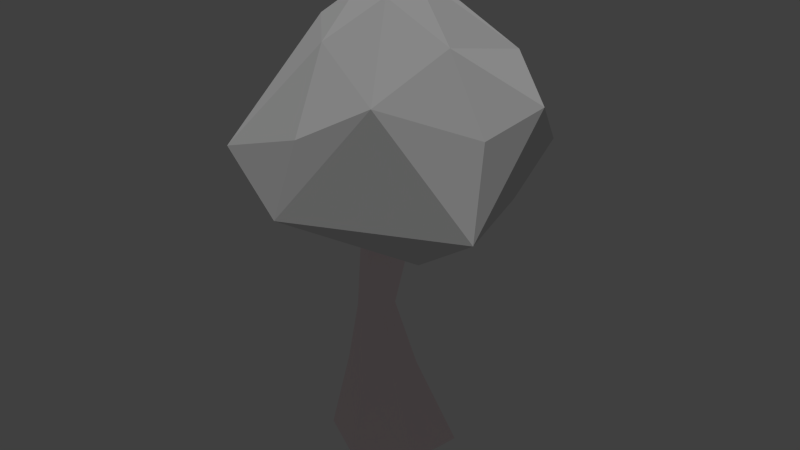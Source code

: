 # Source: tree3.blend  (saved by Blender 2.70.0; exported with 4.5.12 LTS)
import bpy
from mathutils import Matrix  # noqa: F401  (used for matrix-valued properties, if any)

bpy.ops.wm.read_factory_settings(use_empty=True)
scene = bpy.context.scene
scene.name = 'Scene'

# ---- collections
col_collection_1 = bpy.data.collections.new('Collection 1'); scene.collection.children.link(col_collection_1)

# ---- materials (node trees are filled in below, after node groups)
mat_grass2 = bpy.data.materials.new('Grass2')
mat_grass2.alpha_threshold = 0.0
mat_grass2.use_transparent_shadow = False
mat_grass2.roughness = 0.5
mat_grass2.line_color = (0.0, 0.0, 0.0, 1.0)
mat_trunk = bpy.data.materials.new('Trunk')
mat_trunk.alpha_threshold = 0.0
mat_trunk.use_transparent_shadow = False
mat_trunk.diffuse_color = (1.0, 0.8509, 0.8765, 1.0)
mat_trunk.roughness = 0.5
mat_trunk.line_color = (0.0, 0.0, 0.0, 1.0)

# ---- material node trees

# ---- world
world_world = bpy.data.worlds.new('World'); scene.world = world_world
world_world.color = (0.05088, 0.05088, 0.05088)
world_world.use_sun_shadow = False
world_world.sun_shadow_jitter_overblur = 0.0
world_world.cycles.sampling_method = 'MANUAL'
world_world.cycles.sample_map_resolution = 256

# ---- lights
light_sun = bpy.data.lights.new('Sun', 'SUN')
light_sun.transmission_factor = 0.0
light_sun.angle = 0.1993
light_sun.energy = 1.0
light_sun.shadow_buffer_clip_start = 0.5
light_sun.shadow_soft_size = 0.1
light_sun.shadow_cascade_max_distance = 1000.0
light_sun.cycles.use_multiple_importance_sampling = False

# ---- meshes
me_icosphere_001 = bpy.data.meshes.new('Icosphere.001')
me_icosphere_001.from_pydata([(-0.005303, -0.05987, -3.565), (2.505, -2.305, -1.74), (-0.9756, -3.003, -1.579), (-3.03, 0.02566, -1.439), (-1.034, 2.996, -1.568), (2.382, 1.826, -1.417), (0.9727, -3.0, 1.575), (-2.436, -1.825, 1.711), (-2.73, 1.91, 1.496), (0.5351, 3.155, 1.39), (2.885, 0.04215, 1.633), (-0.3662, 0.1704, 3.274), (-0.575, -1.801, -3.027), (1.469, -1.425, -3.167), (0.925, -3.009, -1.94), (2.89, -0.1848, -1.77), (1.448, 1.037, -2.948), (-1.856, 0.0, -3.003), (-2.35, -1.749, -1.769), (-0.5793, 1.762, -2.996), (-2.438, 1.759, -1.846), (0.8247, 2.842, -1.795), (3.244, -1.231, 0.08233), (3.272, 1.078, 0.1838), (0.0, -3.53, 0.0), (2.059, -2.999, -0.04546), (-2.892, -0.9951, 0.5191), (-2.032, -2.847, 0.04679), (-2.194, 2.872, -0.02423), (-3.343, 1.096, 0.05199), (1.767, 2.897, 0.0348), (-0.2202, 3.581, -0.06394), (2.338, -1.743, 1.865), (-0.9301, -2.853, 1.851), (-3.003, 0.04412, 1.901), (-1.285, 2.997, 1.642), (1.965, 1.889, 1.775), (0.4587, -1.694, 2.897), (1.488, 0.1391, 2.842), (-1.625, -1.025, 2.903), (-1.838, 1.237, 2.78), (0.02037, 1.994, 2.678)], [], [(0, 13, 12), (1, 13, 15), (0, 12, 17), (0, 17, 19), (0, 19, 16), (1, 15, 22), (2, 14, 24), (3, 18, 26), (4, 20, 28), (5, 21, 30), (1, 22, 25), (2, 24, 27), (3, 26, 29), (4, 28, 31), (5, 30, 23), (6, 32, 37), (7, 33, 39), (8, 34, 40), (9, 35, 41), (10, 36, 38), (12, 14, 2), (12, 13, 14), (13, 1, 14), (15, 16, 5), (15, 13, 16), (13, 0, 16), (17, 18, 3), (17, 12, 18), (12, 2, 18), (19, 20, 4), (19, 17, 20), (17, 3, 20), (16, 21, 5), (16, 19, 21), (19, 4, 21), (22, 23, 10), (22, 15, 23), (15, 5, 23), (24, 25, 6), (24, 14, 25), (14, 1, 25), (26, 27, 7), (26, 18, 27), (18, 2, 27), (28, 29, 8), (28, 20, 29), (20, 3, 29), (30, 31, 9), (30, 21, 31), (21, 4, 31), (25, 32, 6), (25, 22, 32), (22, 10, 32), (27, 33, 7), (27, 24, 33), (24, 6, 33), (29, 34, 8), (29, 26, 34), (26, 7, 34), (31, 35, 9), (31, 28, 35), (28, 8, 35), (23, 36, 10), (23, 30, 36), (30, 9, 36), (37, 38, 11), (37, 32, 38), (32, 10, 38), (39, 37, 11), (39, 33, 37), (33, 6, 37), (40, 39, 11), (40, 34, 39), (34, 7, 39), (41, 40, 11), (41, 35, 40), (35, 8, 40), (38, 41, 11), (38, 36, 41), (36, 9, 41)])
_uv = me_icosphere_001.uv_layers.new(name='UVMap')
_uv.uv.foreach_set('vector', [0.001606, 0.1917, 0.1867, 0.1876, 0.0906, 0.3365, 0.28, 0.2938, 0.1867, 0.1876, 0.3996, 0.1735, 1.002, 0.1917, 1.091, 0.3365, 0.9692, 0.3818, 1.002, 0.1917, 0.9692, 0.3818, 0.8559, 0.2697, 1.002, 0.1917, 0.8559, 0.2697, 0.7595, 0.06157, 0.28, 0.2938, 0.3996, 0.1735, 0.3811, 0.3578, 0.1342, 0.4863, 0.2024, 0.3687, 0.2095, 0.5493, 0.9536, 0.5579, 1.047, 0.5253, 1.008, 0.7358, 0.7909, 0.4031, 0.8742, 0.4732, 0.797, 0.564, 0.5914, 0.2064, 0.7196, 0.2746, 0.6293, 0.3673, 0.28, 0.2938, 0.3811, 0.3578, 0.2886, 0.4402, 0.1342, 0.4863, 0.2095, 0.5493, 0.1192, 0.648, 0.9536, 0.5579, 1.008, 0.7358, 0.8865, 0.6575, 0.7909, 0.4031, 0.797, 0.564, 0.7191, 0.4573, 0.5914, 0.2064, 0.6293, 0.3673, 0.5039, 0.3255, 0.2889, 0.601, 0.3734, 0.5336, 0.3533, 0.7398, 0.09517, 0.8142, 0.2157, 0.7329, 0.214, 0.9446, 0.8056, 0.717, 0.9108, 0.8356, 0.7301, 0.8261, 0.6569, 0.5211, 0.724, 0.6299, 0.6273, 0.676, 0.4586, 0.4618, 0.5633, 0.4927, 0.4797, 0.6392, 0.0906, 0.3365, 0.2024, 0.3687, 0.1342, 0.4863, 0.0906, 0.3365, 0.1867, 0.1876, 0.2024, 0.3687, 0.1867, 0.1876, 0.28, 0.2938, 0.2024, 0.3687, 0.3996, 0.1735, 0.7595, 0.06157, 0.5914, 0.2064, 0.3996, 0.1735, 1.187, 0.1876, 0.7595, 0.06157, 1.187, 0.1876, 1.002, 0.1917, 0.7595, 0.06157, 0.9692, 0.3818, 1.047, 0.5253, 0.9536, 0.5579, 0.9692, 0.3818, 1.091, 0.3365, 1.047, 0.5253, 0.0906, 0.3365, 0.1342, 0.4863, 0.04733, 0.5253, 0.8559, 0.2697, 0.8742, 0.4732, 0.7909, 0.4031, 0.8559, 0.2697, 0.9692, 0.3818, 0.8742, 0.4732, 0.9692, 0.3818, 0.9536, 0.5579, 0.8742, 0.4732, 0.7595, 0.06157, 0.7196, 0.2746, 0.5914, 0.2064, 0.7595, 0.06157, 0.8559, 0.2697, 0.7196, 0.2746, 0.8559, 0.2697, 0.7909, 0.4031, 0.7196, 0.2746, 0.3811, 0.3578, 0.5039, 0.3255, 0.4586, 0.4618, 0.3811, 0.3578, 0.3996, 0.1735, 0.5039, 0.3255, 0.3996, 0.1735, 0.5914, 0.2064, 0.5039, 0.3255, 0.2095, 0.5493, 0.2886, 0.4402, 0.2889, 0.601, 0.2095, 0.5493, 0.2024, 0.3687, 0.2886, 0.4402, 0.2024, 0.3687, 0.28, 0.2938, 0.2886, 0.4402, 0.007779, 0.7358, 0.1192, 0.648, 0.09517, 0.8142, 0.007779, 0.7358, 0.04733, 0.5253, 0.1192, 0.648, 0.04733, 0.5253, 0.1342, 0.4863, 0.1192, 0.648, 0.797, 0.564, 0.8865, 0.6575, 0.8056, 0.717, 0.797, 0.564, 0.8742, 0.4732, 0.8865, 0.6575, 0.8742, 0.4732, 0.9536, 0.5579, 0.8865, 0.6575, 0.6293, 0.3673, 0.7191, 0.4573, 0.6569, 0.5211, 0.6293, 0.3673, 0.7196, 0.2746, 0.7191, 0.4573, 0.7196, 0.2746, 0.7909, 0.4031, 0.7191, 0.4573, 0.2886, 0.4402, 0.3734, 0.5336, 0.2889, 0.601, 0.2886, 0.4402, 0.3811, 0.3578, 0.3734, 0.5336, 0.3811, 0.3578, 0.4586, 0.4618, 0.3734, 0.5336, 0.1192, 0.648, 0.2157, 0.7329, 0.09517, 0.8142, 0.1192, 0.648, 0.2095, 0.5493, 0.2157, 0.7329, 0.2095, 0.5493, 0.2889, 0.601, 0.2157, 0.7329, 0.8865, 0.6575, 0.9108, 0.8356, 0.8056, 0.717, 0.8865, 0.6575, 1.008, 0.7358, 0.9108, 0.8356, 1.008, 0.7358, 1.095, 0.8142, 0.9108, 0.8356, 0.7191, 0.4573, 0.724, 0.6299, 0.6569, 0.5211, 0.7191, 0.4573, 0.797, 0.564, 0.724, 0.6299, 0.797, 0.564, 0.8056, 0.717, 0.724, 0.6299, 0.5039, 0.3255, 0.5633, 0.4927, 0.4586, 0.4618, 0.5039, 0.3255, 0.6293, 0.3673, 0.5633, 0.4927, 0.6293, 0.3673, 0.6569, 0.5211, 0.5633, 0.4927, 0.3533, 0.7398, 0.4797, 0.6392, 0.5275, 0.842, 0.3533, 0.7398, 0.3734, 0.5336, 0.4797, 0.6392, 0.3734, 0.5336, 0.4586, 0.4618, 0.4797, 0.6392, 0.214, 0.9446, 0.3533, 0.7398, 0.5275, 0.842, 0.214, 0.9446, 0.2157, 0.7329, 0.3533, 0.7398, 0.2157, 0.7329, 0.2889, 0.601, 0.3533, 0.7398, 0.7301, 0.8261, 1.214, 0.9446, 0.5275, 0.842, 0.7301, 0.8261, 0.9108, 0.8356, 1.214, 0.9446, 0.9108, 0.8356, 1.095, 0.8142, 1.214, 0.9446, 0.6273, 0.676, 0.7301, 0.8261, 0.5275, 0.842, 0.6273, 0.676, 0.724, 0.6299, 0.7301, 0.8261, 0.724, 0.6299, 0.8056, 0.717, 0.7301, 0.8261, 0.4797, 0.6392, 0.6273, 0.676, 0.5275, 0.842, 0.4797, 0.6392, 0.5633, 0.4927, 0.6273, 0.676, 0.5633, 0.4927, 0.6569, 0.5211, 0.6273, 0.676])
me_icosphere_001.materials.append(mat_grass2)
me_icosphere_001.use_remesh_preserve_volume = False
me_icosphere_001.use_remesh_preserve_attributes = False
me_icosphere_001.use_mirror_vertex_groups = False
me_icosphere_001.update()
me_cylinder = bpy.data.meshes.new('Cylinder')
me_cylinder.from_pydata([(0.01832, 2.297, -0.6026), (-0.1251, 0.811, 7.96), (2.505, 0.8876, -0.5256), (0.7306, 0.3771, 8.384), (2.065, -1.248, -0.6002), (0.6828, -0.5966, 7.953), (0.0115, -2.406, -0.5403), (-0.09962, -1.061, 8.384), (-2.028, -1.253, -0.613), (-0.9372, -0.6031, 7.864), (-2.479, 0.8906, -0.5269), (-0.9299, 0.3771, 8.384), (-0.0009524, 0.9991, 9.636), (0.8339, 0.4695, 9.175), (0.8635, -0.5025, 9.555), (-0.02798, -1.023, 9.175), (-0.8688, -0.5028, 9.543), (-0.8899, 0.4695, 9.175), (0.8606, 3.828, 10.9), (0.9613, 3.769, 10.95), (0.76, 3.769, 10.95), (0.8606, 3.828, 11.07), (0.9613, 3.769, 11.02), (0.76, 3.769, 11.02), (3.67, -1.774, 10.59), (3.67, -1.833, 10.57), (3.619, -1.863, 10.59), (3.67, -1.774, 10.63), (3.67, -1.833, 10.65), (3.619, -1.863, 10.63), (-0.007634, 0.02147, 11.64), (0.06643, -0.02129, 11.61), (0.06643, -0.1068, 11.64), (-0.007634, -0.1496, 11.61), (-0.0817, -0.1068, 11.64), (-0.0817, -0.02129, 11.61), (-3.016, -1.447, 11.82), (-3.094, -1.402, 11.78), (-3.094, -1.311, 11.82), (-3.016, -1.447, 11.87), (-3.094, -1.402, 11.9), (-3.094, -1.311, 11.87), (2.026, -0.6915, 9.216), (2.031, -0.6864, 9.502), (1.644, -1.352, 9.217), (1.629, -1.363, 8.922), (2.031, -1.127, 9.656), (2.024, -1.134, 9.056), (0.817, 2.274, 9.747), (0.8164, 2.273, 9.384), (-0.1633, 2.274, 9.384), (-0.1632, 2.274, 9.747), (0.3269, 2.557, 9.991), (0.3258, 2.556, 9.171), (-1.954, -1.376, 9.825), (-1.954, -1.376, 10.11), (-2.344, -0.6996, 10.11), (-2.344, -0.6996, 9.825), (-1.98, -1.08, 10.27), (-2.344, -1.15, 9.629), (-0.3538, 0.2667, 5.111), (0.2602, -0.07649, 5.328), (0.2637, -0.8027, 5.119), (-0.3576, -1.146, 5.328), (-0.9728, -0.7986, 5.095), (-0.9753, -0.07642, 5.328), (1.094, 0.1877, 2.854), (1.116, -1.134, 2.812), (-0.02745, -1.72, 2.864), (-1.181, -1.144, 2.802), (-1.117, 0.1723, 2.856), (-0.02785, 0.8425, 2.808)], [], [(60, 1, 3, 61), (61, 3, 5, 62), (62, 5, 7, 63), (63, 7, 9, 64), (50, 51, 23, 20), (65, 11, 1, 60), (64, 9, 11, 65), (12, 17, 35, 30), (56, 57, 38, 41), (54, 55, 39, 36), (44, 45, 26, 29), (42, 43, 27, 24), (48, 49, 19, 22), (18, 20, 23, 21), (19, 18, 21, 22), (51, 52, 21, 23), (52, 48, 22, 21), (53, 50, 20, 18), (49, 53, 18, 19), (26, 25, 28, 29), (25, 24, 27, 28), (46, 44, 29, 28), (43, 46, 28, 27), (45, 47, 25, 26), (47, 42, 24, 25), (31, 30, 35, 34, 33, 32), (17, 16, 34, 35), (16, 15, 33, 34), (15, 14, 32, 33), (14, 13, 31, 32), (13, 12, 30, 31), (38, 37, 40, 41), (37, 36, 39, 40), (58, 56, 41, 40), (55, 58, 40, 39), (57, 59, 37, 38), (59, 54, 36, 37), (15, 7, 45, 44), (3, 13, 43, 42), (14, 15, 44, 46), (13, 14, 46, 43), (7, 5, 47, 45), (5, 3, 42, 47), (44, 45, 47, 42, 43, 46), (11, 17, 51, 50), (13, 3, 49, 48), (17, 12, 52, 51), (12, 13, 48, 52), (1, 11, 50, 53), (3, 1, 53, 49), (17, 11, 57, 56), (7, 15, 55, 54), (16, 17, 56, 58), (15, 16, 58, 55), (11, 9, 59, 57), (9, 7, 54, 59), (71, 60, 61, 66), (66, 61, 62, 67), (67, 62, 63, 68), (68, 63, 64, 69), (70, 65, 60, 71), (69, 64, 65, 70), (0, 71, 66, 2), (2, 66, 67, 4), (4, 67, 68, 6), (6, 68, 69, 8), (10, 70, 71, 0), (8, 69, 70, 10)])
_uv = me_cylinder.uv_layers.new(name='UVMap')
_uv.uv.foreach_set('vector', [0.3723, 0.4499, 0.3546, 0.6709, 0.2971, 0.6951, 0.3105, 0.4621, 0.3105, 0.4621, 0.2971, 0.6951, 0.2447, 0.6589, 0.2497, 0.4482, 0.2497, 0.4482, 0.2447, 0.6589, 0.1789, 0.6764, 0.1986, 0.4701, 0.5337, 0.4883, 0.5377, 0.696, 0.4745, 0.6582, 0.4873, 0.4609, 0.1484, 0.8446, 0.1517, 0.8452, 0.1524, 0.8516, 0.1523, 0.8516, 0.4298, 0.4714, 0.4139, 0.696, 0.3546, 0.6709, 0.3723, 0.4499, 0.4873, 0.4609, 0.4745, 0.6582, 0.4139, 0.696, 0.4298, 0.4714, 0.6655, 0.9149, 0.5363, 0.9149, 0.6254, 0.8206, 0.6294, 0.821, 0.3767, 0.8521, 0.3751, 0.8515, 0.3808, 0.8509, 0.3808, 0.8509, 0.387, 0.8477, 0.3859, 0.8494, 0.3809, 0.8508, 0.3809, 0.8508, 0.7768, 0.03715, 0.8057, 0.0001873, 0.8211, 0.1131, 0.821, 0.1133, 0.8732, 0.168, 0.8363, 0.1707, 0.8212, 0.1136, 0.8215, 0.1136, 0.1554, 0.8555, 0.1538, 0.858, 0.1524, 0.8516, 0.1524, 0.8516, 0.1523, 0.8516, 0.1523, 0.8516, 0.1524, 0.8516, 0.1524, 0.8516, 0.1524, 0.8516, 0.1523, 0.8516, 0.1524, 0.8516, 0.1524, 0.8516, 0.1517, 0.8452, 0.1535, 0.8499, 0.1524, 0.8516, 0.1524, 0.8516, 0.1535, 0.8499, 0.1554, 0.8555, 0.1524, 0.8516, 0.1524, 0.8516, 0.149, 0.8525, 0.1484, 0.8446, 0.1523, 0.8516, 0.1523, 0.8516, 0.1538, 0.858, 0.149, 0.8525, 0.1523, 0.8516, 0.1524, 0.8516, 0.8211, 0.1131, 0.8214, 0.1133, 0.8212, 0.1134, 0.821, 0.1133, 0.8214, 0.1133, 0.8215, 0.1136, 0.8212, 0.1136, 0.8212, 0.1134, 0.776, 0.1316, 0.7768, 0.03715, 0.821, 0.1133, 0.8212, 0.1134, 0.8363, 0.1707, 0.776, 0.1316, 0.8212, 0.1134, 0.8212, 0.1136, 0.8057, 0.0001873, 0.8732, 0.05941, 0.8214, 0.1133, 0.8211, 0.1131, 0.8732, 0.05941, 0.8732, 0.168, 0.8215, 0.1136, 0.8214, 0.1133, 0.632, 0.8181, 0.6294, 0.821, 0.6254, 0.8206, 0.6243, 0.8168, 0.6267, 0.8137, 0.6299, 0.8152, 0.5363, 0.9149, 0.5225, 0.8008, 0.6243, 0.8168, 0.6254, 0.8206, 0.5225, 0.8008, 0.5788, 0.6964, 0.6267, 0.8137, 0.6243, 0.8168, 0.5788, 0.6964, 0.6972, 0.7382, 0.6299, 0.8152, 0.6267, 0.8137, 0.6972, 0.7382, 0.7592, 0.8357, 0.632, 0.8181, 0.6299, 0.8152, 0.7592, 0.8357, 0.6655, 0.9149, 0.6294, 0.821, 0.632, 0.8181, 0.3808, 0.8509, 0.3808, 0.8508, 0.3808, 0.8509, 0.3808, 0.8509, 0.3808, 0.8508, 0.3809, 0.8508, 0.3809, 0.8508, 0.3808, 0.8509, 0.3835, 0.8526, 0.3767, 0.8521, 0.3808, 0.8509, 0.3808, 0.8509, 0.3859, 0.8494, 0.3835, 0.8526, 0.3808, 0.8509, 0.3809, 0.8508, 0.3751, 0.8515, 0.3797, 0.8472, 0.3808, 0.8508, 0.3808, 0.8509, 0.3797, 0.8472, 0.387, 0.8477, 0.3809, 0.8508, 0.3808, 0.8508, 0.7596, 0.8241, 0.7596, 0.7343, 0.8621, 0.794, 0.8638, 0.8048, 0.9852, 0.7479, 0.9782, 0.8317, 0.8855, 0.8097, 0.8877, 0.8014, 0.8729, 0.8852, 0.7596, 0.8241, 0.8638, 0.8048, 0.8767, 0.8089, 0.9782, 0.8317, 0.8729, 0.8852, 0.8767, 0.8089, 0.8855, 0.8097, 0.7596, 0.7343, 0.8735, 0.6964, 0.8753, 0.7988, 0.8621, 0.794, 0.8735, 0.6964, 0.9852, 0.7479, 0.8877, 0.8014, 0.8753, 0.7988, 0.7828, 0.6759, 0.776, 0.6571, 0.8083, 0.6571, 0.8402, 0.6589, 0.8461, 0.6774, 0.8204, 0.696, 0.0001873, 0.7264, 0.1169, 0.6964, 0.1517, 0.8452, 0.1484, 0.8446, 0.2197, 0.944, 0.1335, 0.9998, 0.1538, 0.858, 0.1554, 0.8555, 0.1169, 0.6964, 0.2286, 0.7987, 0.1535, 0.8499, 0.1517, 0.8452, 0.2286, 0.7987, 0.2197, 0.944, 0.1554, 0.8555, 0.1535, 0.8499, 0.0001876, 0.9006, 0.0001873, 0.7264, 0.1484, 0.8446, 0.149, 0.8525, 0.1335, 0.9998, 0.0001876, 0.9006, 0.149, 0.8525, 0.1538, 0.858, 0.2899, 0.9276, 0.229, 0.8432, 0.3751, 0.8515, 0.3767, 0.8521, 0.5177, 0.742, 0.5221, 0.8549, 0.3859, 0.8494, 0.387, 0.8477, 0.4182, 0.9276, 0.2899, 0.9276, 0.3767, 0.8521, 0.3835, 0.8526, 0.5221, 0.8549, 0.4182, 0.9276, 0.3835, 0.8526, 0.3859, 0.8494, 0.229, 0.8432, 0.3353, 0.6964, 0.3797, 0.8472, 0.3751, 0.8515, 0.3353, 0.6964, 0.5177, 0.742, 0.387, 0.8477, 0.3797, 0.8472, 0.3773, 0.2509, 0.3723, 0.4499, 0.3105, 0.4621, 0.2861, 0.2499, 0.2861, 0.2499, 0.3105, 0.4621, 0.2497, 0.4482, 0.1989, 0.2699, 0.1989, 0.2699, 0.2497, 0.4482, 0.1986, 0.4701, 0.1312, 0.3133, 0.6309, 0.3519, 0.5337, 0.4883, 0.4873, 0.4609, 0.5587, 0.3053, 0.4663, 0.2734, 0.4298, 0.4714, 0.3723, 0.4499, 0.3773, 0.2509, 0.5587, 0.3053, 0.4873, 0.4609, 0.4298, 0.4714, 0.4663, 0.2734, 0.3975, 0.0001873, 0.3773, 0.2509, 0.2861, 0.2499, 0.2326, 0.01227, 0.2326, 0.01227, 0.2861, 0.2499, 0.1989, 0.2699, 0.1161, 0.06502, 0.1161, 0.06502, 0.1989, 0.2699, 0.1312, 0.3133, 0.0001873, 0.1479, 0.7756, 0.1952, 0.6309, 0.3519, 0.5587, 0.3053, 0.6689, 0.1057, 0.5612, 0.03905, 0.4663, 0.2734, 0.3773, 0.2509, 0.3975, 0.0001873, 0.6689, 0.1057, 0.5587, 0.3053, 0.4663, 0.2734, 0.5612, 0.03905])
me_cylinder.materials.append(mat_trunk)
me_cylinder.use_remesh_preserve_volume = False
me_cylinder.use_remesh_preserve_attributes = False
me_cylinder.use_mirror_vertex_groups = False
me_cylinder.update()

# ---- objects
ob_sun = bpy.data.objects.new('Sun', light_sun)
ob_icosphere = bpy.data.objects.new('Icosphere', me_icosphere_001)
ob_cylinder = bpy.data.objects.new('Cylinder', me_cylinder)

# ---- transforms, parenting, visibility, modifiers, constraints
ob_sun.location = (2.197, -4.736, 11.61)
ob_sun.scale = (0.5551, 0.5551, 0.5551)
ob_sun.lineart.crease_threshold = 0.0
ob_icosphere.location = (0.7588, -0.8923, 7.782)
ob_icosphere.scale = (0.829, 0.829, 0.7212)
ob_icosphere.lineart.crease_threshold = 0.0
_m = ob_icosphere.modifiers.new('Decimate', 'DECIMATE')
_m.ratio = 0.6037
_m.angle_limit = 0.7505
_m = ob_icosphere.modifiers.new('SimpleDeform', 'SIMPLE_DEFORM')
_m.deform_method = 'TAPER'
_m.deform_axis = 'Z'
_m.factor = -1.135
_m.angle = -1.135
ob_cylinder.location = (0.5147, -0.9802, 0.2454)
ob_cylinder.scale = (0.5551, 0.5551, 0.5551)
ob_cylinder.lineart.crease_threshold = 0.0

# ---- collection membership
col_collection_1.objects.link(ob_sun)
col_collection_1.objects.link(ob_icosphere)
col_collection_1.objects.link(ob_cylinder)

# ---- scene / render settings (as saved in the file)
scene.frame_start = 1; scene.frame_end = 250; scene.frame_set(1)
scene.render.engine = 'BLENDER_EEVEE_NEXT'
scene.render.resolution_percentage = 50
scene.render.dither_intensity = 0.0
scene.cycles.use_denoising = False
scene.cycles.samples = 10
scene.cycles.sampling_pattern = 'TABULATED_SOBOL'
scene.cycles.light_sampling_threshold = 0.0
scene.cycles.use_adaptive_sampling = False
scene.cycles.use_light_tree = False
scene.cycles.blur_glossy = 0.0
scene.cycles.volume_bounces = 1
scene.cycles.pixel_filter_type = 'GAUSSIAN'
scene.cycles.sample_clamp_indirect = 0.0
scene.view_settings.view_transform = 'Standard'
bpy.context.view_layer.update()

# ---- added for rendering (the .blend has no active camera): camera
cam_auto = bpy.data.cameras.new('AutoCamera')
cam_auto.lens = 50.0
cam_auto.sensor_width = 36.0
cam_auto.clip_end = 1000.0
ob_auto_camera = bpy.data.objects.new('AutoCamera', cam_auto)
scene.collection.objects.link(ob_auto_camera)
ob_auto_camera.location = (13.5124, -16.2864, 15.226)
ob_auto_camera.rotation_euler = (1.09748, -7.21219e-08, 0.694738)
scene.camera = ob_auto_camera
bpy.context.view_layer.update()
